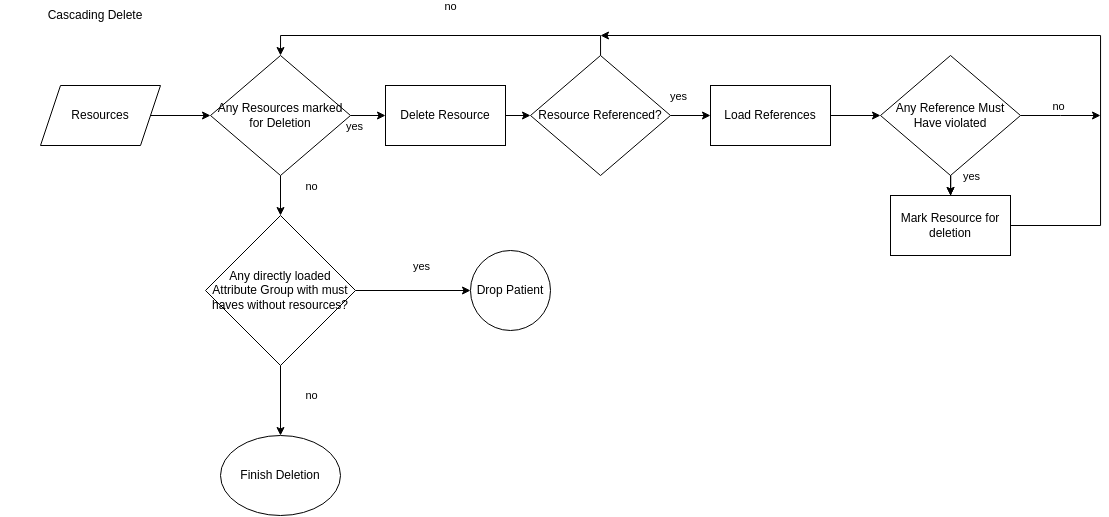

The diagram above was exported from draw.io. Its source (the exported page's mxGraphModel, read from the mxfile embedded in the PNG):
<mxGraphModel dx="4990" dy="3647" grid="1" gridSize="10" guides="1" tooltips="1" connect="1" arrows="1" fold="1" page="1" pageScale="1" pageWidth="850" pageHeight="1100" math="0" shadow="0">
  <root>
    <mxCell id="0" />
    <mxCell id="1" parent="0" />
    <mxCell id="2" value="Cascading Delete" style="text;html=1;align=center;verticalAlign=middle;whiteSpace=wrap;rounded=0;" vertex="1" parent="1">
      <mxGeometry x="-2141" y="-1090" width="190" height="30" as="geometry" />
    </mxCell>
    <mxCell id="3" value="" style="edgeStyle=orthogonalEdgeStyle;rounded=0;orthogonalLoop=1;jettySize=auto;html=1;" edge="1" source="4" target="11" parent="1">
      <mxGeometry relative="1" as="geometry" />
    </mxCell>
    <mxCell id="4" value="Resources" style="shape=parallelogram;perimeter=parallelogramPerimeter;whiteSpace=wrap;html=1;fixedSize=1;" vertex="1" parent="1">
      <mxGeometry x="-2101" y="-1005" width="120" height="60" as="geometry" />
    </mxCell>
    <mxCell id="5" value="" style="edgeStyle=orthogonalEdgeStyle;rounded=0;orthogonalLoop=1;jettySize=auto;html=1;" edge="1" source="6" target="19" parent="1">
      <mxGeometry relative="1" as="geometry" />
    </mxCell>
    <mxCell id="6" value="Delete Resource" style="rounded=0;whiteSpace=wrap;html=1;" vertex="1" parent="1">
      <mxGeometry x="-1756" y="-1005" width="120" height="60" as="geometry" />
    </mxCell>
    <mxCell id="7" value="" style="edgeStyle=orthogonalEdgeStyle;rounded=0;orthogonalLoop=1;jettySize=auto;html=1;" edge="1" source="11" target="6" parent="1">
      <mxGeometry relative="1" as="geometry" />
    </mxCell>
    <mxCell id="8" value="yes" style="edgeLabel;html=1;align=center;verticalAlign=middle;resizable=0;points=[];" connectable="0" vertex="1" parent="7">
      <mxGeometry x="0.777" y="-2" relative="1" as="geometry">
        <mxPoint x="-26" y="8" as="offset" />
      </mxGeometry>
    </mxCell>
    <mxCell id="9" value="" style="edgeStyle=orthogonalEdgeStyle;rounded=0;orthogonalLoop=1;jettySize=auto;html=1;" edge="1" source="11" target="32" parent="1">
      <mxGeometry relative="1" as="geometry" />
    </mxCell>
    <mxCell id="10" value="no" style="edgeLabel;html=1;align=center;verticalAlign=middle;resizable=0;points=[];" vertex="1" connectable="0" parent="9">
      <mxGeometry x="-0.4786" y="1" relative="1" as="geometry">
        <mxPoint x="29" as="offset" />
      </mxGeometry>
    </mxCell>
    <mxCell id="11" value="Any Resources marked for Deletion" style="rhombus;whiteSpace=wrap;html=1;" vertex="1" parent="1">
      <mxGeometry x="-1931" y="-1035" width="140" height="120" as="geometry" />
    </mxCell>
    <mxCell id="12" style="edgeStyle=orthogonalEdgeStyle;rounded=0;orthogonalLoop=1;jettySize=auto;html=1;" edge="1" source="13" parent="1">
      <mxGeometry relative="1" as="geometry">
        <mxPoint x="-1541.0000000000002" y="-1055" as="targetPoint" />
        <Array as="points">
          <mxPoint x="-1041" y="-1055" />
        </Array>
      </mxGeometry>
    </mxCell>
    <mxCell id="13" value="Mark Resource for deletion" style="rounded=0;whiteSpace=wrap;html=1;" vertex="1" parent="1">
      <mxGeometry x="-1251" y="-895" width="120" height="60" as="geometry" />
    </mxCell>
    <mxCell id="14" value="Finish Deletion" style="ellipse;whiteSpace=wrap;html=1;" vertex="1" parent="1">
      <mxGeometry x="-1921" y="-655" width="120" height="80" as="geometry" />
    </mxCell>
    <mxCell id="15" value="" style="edgeStyle=orthogonalEdgeStyle;rounded=0;orthogonalLoop=1;jettySize=auto;html=1;" edge="1" source="19" target="21" parent="1">
      <mxGeometry relative="1" as="geometry" />
    </mxCell>
    <mxCell id="16" value="yes" style="edgeLabel;html=1;align=center;verticalAlign=middle;resizable=0;points=[];" connectable="0" vertex="1" parent="15">
      <mxGeometry x="-0.6974" relative="1" as="geometry">
        <mxPoint x="2" y="-20" as="offset" />
      </mxGeometry>
    </mxCell>
    <mxCell id="17" style="edgeStyle=orthogonalEdgeStyle;rounded=0;orthogonalLoop=1;jettySize=auto;html=1;entryX=0.5;entryY=0;entryDx=0;entryDy=0;" edge="1" source="19" target="11" parent="1">
      <mxGeometry relative="1" as="geometry">
        <Array as="points">
          <mxPoint x="-1541" y="-1055" />
          <mxPoint x="-1861" y="-1055" />
        </Array>
      </mxGeometry>
    </mxCell>
    <mxCell id="18" value="no" style="edgeLabel;html=1;align=center;verticalAlign=middle;resizable=0;points=[];" connectable="0" vertex="1" parent="17">
      <mxGeometry x="-0.3488" y="-1" relative="1" as="geometry">
        <mxPoint x="-53" y="-29" as="offset" />
      </mxGeometry>
    </mxCell>
    <mxCell id="19" value="Resource Referenced?" style="rhombus;whiteSpace=wrap;html=1;" vertex="1" parent="1">
      <mxGeometry x="-1611" y="-1035" width="140" height="120" as="geometry" />
    </mxCell>
    <mxCell id="20" value="" style="edgeStyle=orthogonalEdgeStyle;rounded=0;orthogonalLoop=1;jettySize=auto;html=1;" edge="1" source="21" target="27" parent="1">
      <mxGeometry relative="1" as="geometry" />
    </mxCell>
    <mxCell id="21" value="Load References" style="whiteSpace=wrap;html=1;" vertex="1" parent="1">
      <mxGeometry x="-1431" y="-1005" width="120" height="60" as="geometry" />
    </mxCell>
    <mxCell id="22" value="" style="edgeStyle=orthogonalEdgeStyle;rounded=0;orthogonalLoop=1;jettySize=auto;html=1;" edge="1" source="27" target="13" parent="1">
      <mxGeometry relative="1" as="geometry" />
    </mxCell>
    <mxCell id="23" style="edgeStyle=orthogonalEdgeStyle;rounded=0;orthogonalLoop=1;jettySize=auto;html=1;" edge="1" source="27" parent="1">
      <mxGeometry relative="1" as="geometry">
        <mxPoint x="-1041" y="-975" as="targetPoint" />
      </mxGeometry>
    </mxCell>
    <mxCell id="24" value="no" style="edgeLabel;html=1;align=center;verticalAlign=middle;resizable=0;points=[];" connectable="0" vertex="1" parent="23">
      <mxGeometry x="-0.0559" y="-2" relative="1" as="geometry">
        <mxPoint y="-12" as="offset" />
      </mxGeometry>
    </mxCell>
    <mxCell id="25" value="" style="edgeStyle=orthogonalEdgeStyle;rounded=0;orthogonalLoop=1;jettySize=auto;html=1;" edge="1" source="27" target="13" parent="1">
      <mxGeometry relative="1" as="geometry" />
    </mxCell>
    <mxCell id="26" value="yes" style="edgeLabel;html=1;align=center;verticalAlign=middle;resizable=0;points=[];" connectable="0" vertex="1" parent="25">
      <mxGeometry x="0.8167" y="2" relative="1" as="geometry">
        <mxPoint x="18" y="-14" as="offset" />
      </mxGeometry>
    </mxCell>
    <mxCell id="27" value="Any Reference Must Have violated" style="rhombus;whiteSpace=wrap;html=1;" vertex="1" parent="1">
      <mxGeometry x="-1261" y="-1035" width="140" height="120" as="geometry" />
    </mxCell>
    <mxCell id="28" value="" style="edgeStyle=orthogonalEdgeStyle;rounded=0;orthogonalLoop=1;jettySize=auto;html=1;" edge="1" source="32" target="14" parent="1">
      <mxGeometry relative="1" as="geometry" />
    </mxCell>
    <mxCell id="29" value="no" style="edgeLabel;html=1;align=center;verticalAlign=middle;resizable=0;points=[];" vertex="1" connectable="0" parent="28">
      <mxGeometry x="-0.1429" relative="1" as="geometry">
        <mxPoint x="30" as="offset" />
      </mxGeometry>
    </mxCell>
    <mxCell id="30" value="" style="edgeStyle=orthogonalEdgeStyle;rounded=0;orthogonalLoop=1;jettySize=auto;html=1;" edge="1" source="32" target="33" parent="1">
      <mxGeometry relative="1" as="geometry" />
    </mxCell>
    <mxCell id="31" value="yes" style="edgeLabel;html=1;align=center;verticalAlign=middle;resizable=0;points=[];" vertex="1" connectable="0" parent="30">
      <mxGeometry x="0.0783" y="-4" relative="1" as="geometry">
        <mxPoint x="3" y="-29" as="offset" />
      </mxGeometry>
    </mxCell>
    <mxCell id="32" value="Any directly loaded Attribute Group with must haves without resources?" style="rhombus;whiteSpace=wrap;html=1;" vertex="1" parent="1">
      <mxGeometry x="-1936" y="-875" width="150" height="150" as="geometry" />
    </mxCell>
    <mxCell id="33" value="Drop Patient" style="ellipse;whiteSpace=wrap;html=1;" vertex="1" parent="1">
      <mxGeometry x="-1671" y="-840" width="80" height="80" as="geometry" />
    </mxCell>
  </root>
</mxGraphModel>